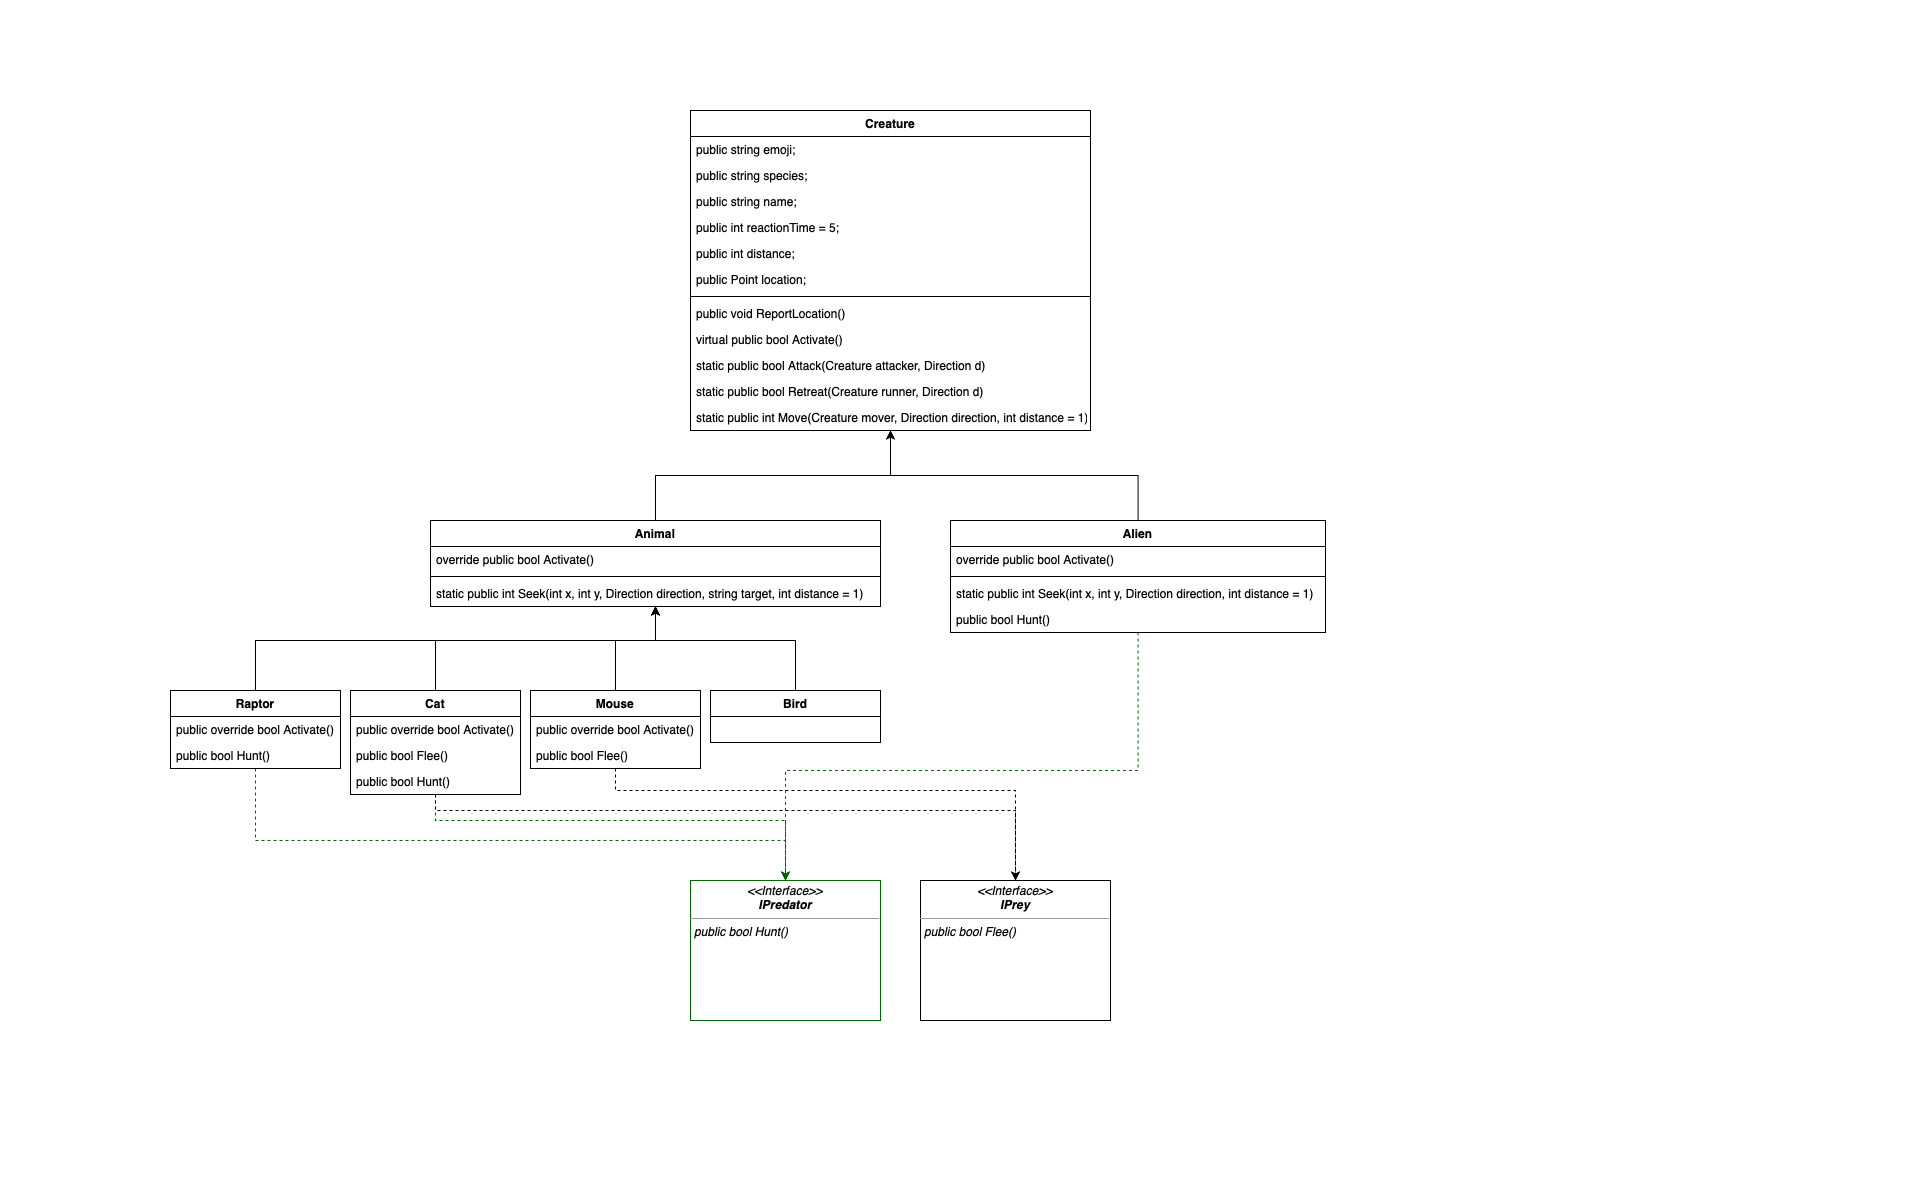

The diagram above was exported from draw.io. Its source (the exported page's mxGraphModel, read from the mxfile embedded in the PNG):
<mxGraphModel dx="914" dy="846" grid="1" gridSize="10" guides="1" tooltips="1" connect="1" arrows="1" fold="1" page="1" pageScale="1" pageWidth="1920" pageHeight="1200" math="0" shadow="0">
  <root>
    <mxCell id="0" />
    <mxCell id="1" parent="0" />
    <mxCell id="UGSY6iRoB3Ei-pPmmxgC-1" value="&lt;p style=&quot;margin:0px;margin-top:4px;text-align:center;&quot;&gt;&lt;i&gt;&amp;lt;&amp;lt;Interface&amp;gt;&amp;gt;&lt;/i&gt;&lt;br&gt;&lt;i&gt;&lt;b&gt;IPredator&lt;/b&gt;&lt;/i&gt;&lt;/p&gt;&lt;hr size=&quot;1&quot;&gt;&lt;p style=&quot;margin:0px;margin-left:4px;&quot;&gt;&lt;i&gt;public bool Hunt()&lt;/i&gt;&lt;br&gt;&lt;/p&gt;" style="verticalAlign=top;align=left;overflow=fill;fontSize=12;fontFamily=Helvetica;html=1;strokeColor=#006600;" vertex="1" parent="1">
      <mxGeometry x="690" y="880" width="190" height="140" as="geometry" />
    </mxCell>
    <mxCell id="UGSY6iRoB3Ei-pPmmxgC-2" value="&lt;p style=&quot;margin:0px;margin-top:4px;text-align:center;&quot;&gt;&lt;i&gt;&amp;lt;&amp;lt;Interface&amp;gt;&amp;gt;&lt;/i&gt;&lt;br&gt;&lt;i&gt;&lt;b&gt;IPrey&lt;/b&gt;&lt;/i&gt;&lt;/p&gt;&lt;hr size=&quot;1&quot;&gt;&lt;p style=&quot;margin:0px;margin-left:4px;&quot;&gt;&lt;i&gt;public bool Flee()&lt;/i&gt;&lt;br&gt;&lt;/p&gt;" style="verticalAlign=top;align=left;overflow=fill;fontSize=12;fontFamily=Helvetica;html=1;" vertex="1" parent="1">
      <mxGeometry x="920" y="880" width="190" height="140" as="geometry" />
    </mxCell>
    <mxCell id="UGSY6iRoB3Ei-pPmmxgC-3" value="Creature" style="swimlane;fontStyle=1;align=center;verticalAlign=top;childLayout=stackLayout;horizontal=1;startSize=26;horizontalStack=0;resizeParent=1;resizeParentMax=0;resizeLast=0;collapsible=1;marginBottom=0;" vertex="1" parent="1">
      <mxGeometry x="690" y="110" width="400" height="320" as="geometry" />
    </mxCell>
    <mxCell id="UGSY6iRoB3Ei-pPmmxgC-4" value="public string emoji;" style="text;strokeColor=none;fillColor=none;align=left;verticalAlign=top;spacingLeft=4;spacingRight=4;overflow=hidden;rotatable=0;points=[[0,0.5],[1,0.5]];portConstraint=eastwest;aspect=fixed;" vertex="1" parent="UGSY6iRoB3Ei-pPmmxgC-3">
      <mxGeometry y="26" width="400" height="26" as="geometry" />
    </mxCell>
    <mxCell id="UGSY6iRoB3Ei-pPmmxgC-18" value="public string species;" style="text;strokeColor=none;fillColor=none;align=left;verticalAlign=top;spacingLeft=4;spacingRight=4;overflow=hidden;rotatable=0;points=[[0,0.5],[1,0.5]];portConstraint=eastwest;aspect=fixed;" vertex="1" parent="UGSY6iRoB3Ei-pPmmxgC-3">
      <mxGeometry y="52" width="400" height="26" as="geometry" />
    </mxCell>
    <mxCell id="UGSY6iRoB3Ei-pPmmxgC-19" value="public string name;&#10;        " style="text;strokeColor=none;fillColor=none;align=left;verticalAlign=top;spacingLeft=4;spacingRight=4;overflow=hidden;rotatable=0;points=[[0,0.5],[1,0.5]];portConstraint=eastwest;aspect=fixed;" vertex="1" parent="UGSY6iRoB3Ei-pPmmxgC-3">
      <mxGeometry y="78" width="400" height="26" as="geometry" />
    </mxCell>
    <mxCell id="UGSY6iRoB3Ei-pPmmxgC-20" value="public int reactionTime = 5; " style="text;strokeColor=none;fillColor=none;align=left;verticalAlign=top;spacingLeft=4;spacingRight=4;overflow=hidden;rotatable=0;points=[[0,0.5],[1,0.5]];portConstraint=eastwest;aspect=fixed;" vertex="1" parent="UGSY6iRoB3Ei-pPmmxgC-3">
      <mxGeometry y="104" width="400" height="26" as="geometry" />
    </mxCell>
    <mxCell id="UGSY6iRoB3Ei-pPmmxgC-17" value="public int distance;" style="text;strokeColor=none;fillColor=none;align=left;verticalAlign=top;spacingLeft=4;spacingRight=4;overflow=hidden;rotatable=0;points=[[0,0.5],[1,0.5]];portConstraint=eastwest;aspect=fixed;" vertex="1" parent="UGSY6iRoB3Ei-pPmmxgC-3">
      <mxGeometry y="130" width="400" height="26" as="geometry" />
    </mxCell>
    <mxCell id="UGSY6iRoB3Ei-pPmmxgC-16" value="public Point location;" style="text;strokeColor=none;fillColor=none;align=left;verticalAlign=top;spacingLeft=4;spacingRight=4;overflow=hidden;rotatable=0;points=[[0,0.5],[1,0.5]];portConstraint=eastwest;aspect=fixed;" vertex="1" parent="UGSY6iRoB3Ei-pPmmxgC-3">
      <mxGeometry y="156" width="400" height="26" as="geometry" />
    </mxCell>
    <mxCell id="UGSY6iRoB3Ei-pPmmxgC-5" value="" style="line;strokeWidth=1;fillColor=none;align=left;verticalAlign=middle;spacingTop=-1;spacingLeft=3;spacingRight=3;rotatable=0;labelPosition=right;points=[];portConstraint=eastwest;strokeColor=inherit;" vertex="1" parent="UGSY6iRoB3Ei-pPmmxgC-3">
      <mxGeometry y="182" width="400" height="8" as="geometry" />
    </mxCell>
    <mxCell id="UGSY6iRoB3Ei-pPmmxgC-21" value="public void ReportLocation()" style="text;strokeColor=none;fillColor=none;align=left;verticalAlign=top;spacingLeft=4;spacingRight=4;overflow=hidden;rotatable=0;points=[[0,0.5],[1,0.5]];portConstraint=eastwest;" vertex="1" parent="UGSY6iRoB3Ei-pPmmxgC-3">
      <mxGeometry y="190" width="400" height="26" as="geometry" />
    </mxCell>
    <mxCell id="UGSY6iRoB3Ei-pPmmxgC-22" value="virtual public bool Activate()" style="text;strokeColor=none;fillColor=none;align=left;verticalAlign=top;spacingLeft=4;spacingRight=4;overflow=hidden;rotatable=0;points=[[0,0.5],[1,0.5]];portConstraint=eastwest;" vertex="1" parent="UGSY6iRoB3Ei-pPmmxgC-3">
      <mxGeometry y="216" width="400" height="26" as="geometry" />
    </mxCell>
    <mxCell id="UGSY6iRoB3Ei-pPmmxgC-34" value="static public bool Attack(Creature attacker, Direction d)" style="text;strokeColor=none;fillColor=none;align=left;verticalAlign=top;spacingLeft=4;spacingRight=4;overflow=hidden;rotatable=0;points=[[0,0.5],[1,0.5]];portConstraint=eastwest;" vertex="1" parent="UGSY6iRoB3Ei-pPmmxgC-3">
      <mxGeometry y="242" width="400" height="26" as="geometry" />
    </mxCell>
    <mxCell id="UGSY6iRoB3Ei-pPmmxgC-35" value="static public bool Retreat(Creature runner, Direction d)" style="text;strokeColor=none;fillColor=none;align=left;verticalAlign=top;spacingLeft=4;spacingRight=4;overflow=hidden;rotatable=0;points=[[0,0.5],[1,0.5]];portConstraint=eastwest;" vertex="1" parent="UGSY6iRoB3Ei-pPmmxgC-3">
      <mxGeometry y="268" width="400" height="26" as="geometry" />
    </mxCell>
    <mxCell id="UGSY6iRoB3Ei-pPmmxgC-6" value="static public int Move(Creature mover, Direction direction, int distance = 1)" style="text;strokeColor=none;fillColor=none;align=left;verticalAlign=top;spacingLeft=4;spacingRight=4;overflow=hidden;rotatable=0;points=[[0,0.5],[1,0.5]];portConstraint=eastwest;" vertex="1" parent="UGSY6iRoB3Ei-pPmmxgC-3">
      <mxGeometry y="294" width="400" height="26" as="geometry" />
    </mxCell>
    <mxCell id="UGSY6iRoB3Ei-pPmmxgC-66" style="edgeStyle=orthogonalEdgeStyle;rounded=0;orthogonalLoop=1;jettySize=auto;html=1;fontSize=20;" edge="1" parent="1" source="UGSY6iRoB3Ei-pPmmxgC-7" target="UGSY6iRoB3Ei-pPmmxgC-3">
      <mxGeometry relative="1" as="geometry" />
    </mxCell>
    <mxCell id="UGSY6iRoB3Ei-pPmmxgC-7" value="Animal" style="swimlane;fontStyle=1;align=center;verticalAlign=top;childLayout=stackLayout;horizontal=1;startSize=26;horizontalStack=0;resizeParent=1;resizeParentMax=0;resizeLast=0;collapsible=1;marginBottom=0;" vertex="1" parent="1">
      <mxGeometry x="430" y="520" width="450" height="86" as="geometry" />
    </mxCell>
    <mxCell id="UGSY6iRoB3Ei-pPmmxgC-8" value="override public bool Activate()" style="text;strokeColor=none;fillColor=none;align=left;verticalAlign=top;spacingLeft=4;spacingRight=4;overflow=hidden;rotatable=0;points=[[0,0.5],[1,0.5]];portConstraint=eastwest;" vertex="1" parent="UGSY6iRoB3Ei-pPmmxgC-7">
      <mxGeometry y="26" width="450" height="26" as="geometry" />
    </mxCell>
    <mxCell id="UGSY6iRoB3Ei-pPmmxgC-9" value="" style="line;strokeWidth=1;fillColor=none;align=left;verticalAlign=middle;spacingTop=-1;spacingLeft=3;spacingRight=3;rotatable=0;labelPosition=right;points=[];portConstraint=eastwest;strokeColor=inherit;" vertex="1" parent="UGSY6iRoB3Ei-pPmmxgC-7">
      <mxGeometry y="52" width="450" height="8" as="geometry" />
    </mxCell>
    <mxCell id="UGSY6iRoB3Ei-pPmmxgC-10" value="static public int Seek(int x, int y, Direction direction, string target, int distance = 1)" style="text;strokeColor=none;fillColor=none;align=left;verticalAlign=top;spacingLeft=4;spacingRight=4;overflow=hidden;rotatable=0;points=[[0,0.5],[1,0.5]];portConstraint=eastwest;" vertex="1" parent="UGSY6iRoB3Ei-pPmmxgC-7">
      <mxGeometry y="60" width="450" height="26" as="geometry" />
    </mxCell>
    <mxCell id="UGSY6iRoB3Ei-pPmmxgC-64" style="edgeStyle=orthogonalEdgeStyle;rounded=0;orthogonalLoop=1;jettySize=auto;html=1;fontSize=20;" edge="1" parent="1" source="UGSY6iRoB3Ei-pPmmxgC-11" target="UGSY6iRoB3Ei-pPmmxgC-3">
      <mxGeometry relative="1" as="geometry" />
    </mxCell>
    <mxCell id="UGSY6iRoB3Ei-pPmmxgC-76" style="edgeStyle=orthogonalEdgeStyle;rounded=0;jumpStyle=arc;jumpSize=10;orthogonalLoop=1;jettySize=auto;html=1;entryX=0.5;entryY=0;entryDx=0;entryDy=0;strokeColor=#006600;strokeWidth=1;fontSize=20;dashed=1;" edge="1" parent="1" source="UGSY6iRoB3Ei-pPmmxgC-11" target="UGSY6iRoB3Ei-pPmmxgC-1">
      <mxGeometry relative="1" as="geometry">
        <Array as="points">
          <mxPoint x="1137" y="770" />
          <mxPoint x="785" y="770" />
        </Array>
      </mxGeometry>
    </mxCell>
    <mxCell id="UGSY6iRoB3Ei-pPmmxgC-11" value="Alien" style="swimlane;fontStyle=1;align=center;verticalAlign=top;childLayout=stackLayout;horizontal=1;startSize=26;horizontalStack=0;resizeParent=1;resizeParentMax=0;resizeLast=0;collapsible=1;marginBottom=0;" vertex="1" parent="1">
      <mxGeometry x="950" y="520" width="375" height="112" as="geometry" />
    </mxCell>
    <mxCell id="UGSY6iRoB3Ei-pPmmxgC-12" value="override public bool Activate()" style="text;strokeColor=none;fillColor=none;align=left;verticalAlign=top;spacingLeft=4;spacingRight=4;overflow=hidden;rotatable=0;points=[[0,0.5],[1,0.5]];portConstraint=eastwest;" vertex="1" parent="UGSY6iRoB3Ei-pPmmxgC-11">
      <mxGeometry y="26" width="375" height="26" as="geometry" />
    </mxCell>
    <mxCell id="UGSY6iRoB3Ei-pPmmxgC-13" value="" style="line;strokeWidth=1;fillColor=none;align=left;verticalAlign=middle;spacingTop=-1;spacingLeft=3;spacingRight=3;rotatable=0;labelPosition=right;points=[];portConstraint=eastwest;strokeColor=inherit;" vertex="1" parent="UGSY6iRoB3Ei-pPmmxgC-11">
      <mxGeometry y="52" width="375" height="8" as="geometry" />
    </mxCell>
    <mxCell id="UGSY6iRoB3Ei-pPmmxgC-36" value="static public int Seek(int x, int y, Direction direction, int distance = 1)" style="text;strokeColor=none;fillColor=none;align=left;verticalAlign=top;spacingLeft=4;spacingRight=4;overflow=hidden;rotatable=0;points=[[0,0.5],[1,0.5]];portConstraint=eastwest;whiteSpace=wrap;" vertex="1" parent="UGSY6iRoB3Ei-pPmmxgC-11">
      <mxGeometry y="60" width="375" height="26" as="geometry" />
    </mxCell>
    <mxCell id="UGSY6iRoB3Ei-pPmmxgC-14" value="public bool Hunt()" style="text;strokeColor=none;fillColor=none;align=left;verticalAlign=top;spacingLeft=4;spacingRight=4;overflow=hidden;rotatable=0;points=[[0,0.5],[1,0.5]];portConstraint=eastwest;" vertex="1" parent="UGSY6iRoB3Ei-pPmmxgC-11">
      <mxGeometry y="86" width="375" height="26" as="geometry" />
    </mxCell>
    <mxCell id="UGSY6iRoB3Ei-pPmmxgC-67" style="edgeStyle=orthogonalEdgeStyle;rounded=0;orthogonalLoop=1;jettySize=auto;html=1;fontSize=20;" edge="1" parent="1" source="UGSY6iRoB3Ei-pPmmxgC-43" target="UGSY6iRoB3Ei-pPmmxgC-7">
      <mxGeometry relative="1" as="geometry">
        <Array as="points">
          <mxPoint x="255" y="640" />
          <mxPoint x="655" y="640" />
        </Array>
      </mxGeometry>
    </mxCell>
    <mxCell id="UGSY6iRoB3Ei-pPmmxgC-71" style="edgeStyle=orthogonalEdgeStyle;rounded=0;orthogonalLoop=1;jettySize=auto;html=1;fontSize=20;dashed=1;strokeWidth=1;strokeColor=#006600;" edge="1" parent="1" source="UGSY6iRoB3Ei-pPmmxgC-43" target="UGSY6iRoB3Ei-pPmmxgC-1">
      <mxGeometry relative="1" as="geometry">
        <Array as="points">
          <mxPoint x="255" y="840" />
          <mxPoint x="785" y="840" />
        </Array>
      </mxGeometry>
    </mxCell>
    <mxCell id="UGSY6iRoB3Ei-pPmmxgC-43" value="Raptor" style="swimlane;fontStyle=1;align=center;verticalAlign=top;childLayout=stackLayout;horizontal=1;startSize=26;horizontalStack=0;resizeParent=1;resizeParentMax=0;resizeLast=0;collapsible=1;marginBottom=0;" vertex="1" parent="1">
      <mxGeometry x="170" y="690" width="170" height="78" as="geometry" />
    </mxCell>
    <mxCell id="UGSY6iRoB3Ei-pPmmxgC-47" value="public override bool Activate()" style="text;strokeColor=none;fillColor=none;align=left;verticalAlign=top;spacingLeft=4;spacingRight=4;overflow=hidden;rotatable=0;points=[[0,0.5],[1,0.5]];portConstraint=eastwest;" vertex="1" parent="UGSY6iRoB3Ei-pPmmxgC-43">
      <mxGeometry y="26" width="170" height="26" as="geometry" />
    </mxCell>
    <mxCell id="UGSY6iRoB3Ei-pPmmxgC-46" value="public bool Hunt()" style="text;strokeColor=none;fillColor=none;align=left;verticalAlign=top;spacingLeft=4;spacingRight=4;overflow=hidden;rotatable=0;points=[[0,0.5],[1,0.5]];portConstraint=eastwest;" vertex="1" parent="UGSY6iRoB3Ei-pPmmxgC-43">
      <mxGeometry y="52" width="170" height="26" as="geometry" />
    </mxCell>
    <mxCell id="UGSY6iRoB3Ei-pPmmxgC-68" style="edgeStyle=orthogonalEdgeStyle;rounded=0;orthogonalLoop=1;jettySize=auto;html=1;fontSize=20;" edge="1" parent="1" source="UGSY6iRoB3Ei-pPmmxgC-51" target="UGSY6iRoB3Ei-pPmmxgC-7">
      <mxGeometry relative="1" as="geometry">
        <Array as="points">
          <mxPoint x="435" y="640" />
          <mxPoint x="655" y="640" />
        </Array>
      </mxGeometry>
    </mxCell>
    <mxCell id="UGSY6iRoB3Ei-pPmmxgC-72" style="edgeStyle=orthogonalEdgeStyle;rounded=0;orthogonalLoop=1;jettySize=auto;html=1;entryX=0.5;entryY=0;entryDx=0;entryDy=0;dashed=1;strokeWidth=1;fontSize=20;strokeColor=#006600;" edge="1" parent="1" source="UGSY6iRoB3Ei-pPmmxgC-51" target="UGSY6iRoB3Ei-pPmmxgC-1">
      <mxGeometry relative="1" as="geometry">
        <Array as="points">
          <mxPoint x="435" y="820" />
          <mxPoint x="785" y="820" />
        </Array>
      </mxGeometry>
    </mxCell>
    <mxCell id="UGSY6iRoB3Ei-pPmmxgC-73" style="edgeStyle=orthogonalEdgeStyle;rounded=0;orthogonalLoop=1;jettySize=auto;html=1;dashed=1;strokeWidth=1;fontSize=20;strokeColor=#000000;" edge="1" parent="1" source="UGSY6iRoB3Ei-pPmmxgC-51" target="UGSY6iRoB3Ei-pPmmxgC-2">
      <mxGeometry relative="1" as="geometry">
        <Array as="points">
          <mxPoint x="435" y="810" />
          <mxPoint x="1015" y="810" />
        </Array>
      </mxGeometry>
    </mxCell>
    <mxCell id="UGSY6iRoB3Ei-pPmmxgC-51" value="Cat" style="swimlane;fontStyle=1;align=center;verticalAlign=top;childLayout=stackLayout;horizontal=1;startSize=26;horizontalStack=0;resizeParent=1;resizeParentMax=0;resizeLast=0;collapsible=1;marginBottom=0;" vertex="1" parent="1">
      <mxGeometry x="350" y="690" width="170" height="104" as="geometry" />
    </mxCell>
    <mxCell id="UGSY6iRoB3Ei-pPmmxgC-52" value="public override bool Activate()" style="text;strokeColor=none;fillColor=none;align=left;verticalAlign=top;spacingLeft=4;spacingRight=4;overflow=hidden;rotatable=0;points=[[0,0.5],[1,0.5]];portConstraint=eastwest;" vertex="1" parent="UGSY6iRoB3Ei-pPmmxgC-51">
      <mxGeometry y="26" width="170" height="26" as="geometry" />
    </mxCell>
    <mxCell id="UGSY6iRoB3Ei-pPmmxgC-54" value="public bool Flee()" style="text;strokeColor=none;fillColor=none;align=left;verticalAlign=top;spacingLeft=4;spacingRight=4;overflow=hidden;rotatable=0;points=[[0,0.5],[1,0.5]];portConstraint=eastwest;" vertex="1" parent="UGSY6iRoB3Ei-pPmmxgC-51">
      <mxGeometry y="52" width="170" height="26" as="geometry" />
    </mxCell>
    <mxCell id="UGSY6iRoB3Ei-pPmmxgC-53" value="public bool Hunt()" style="text;strokeColor=none;fillColor=none;align=left;verticalAlign=top;spacingLeft=4;spacingRight=4;overflow=hidden;rotatable=0;points=[[0,0.5],[1,0.5]];portConstraint=eastwest;" vertex="1" parent="UGSY6iRoB3Ei-pPmmxgC-51">
      <mxGeometry y="78" width="170" height="26" as="geometry" />
    </mxCell>
    <mxCell id="UGSY6iRoB3Ei-pPmmxgC-69" style="edgeStyle=orthogonalEdgeStyle;rounded=0;orthogonalLoop=1;jettySize=auto;html=1;fontSize=20;" edge="1" parent="1" source="UGSY6iRoB3Ei-pPmmxgC-55" target="UGSY6iRoB3Ei-pPmmxgC-7">
      <mxGeometry relative="1" as="geometry">
        <Array as="points">
          <mxPoint x="615" y="640" />
          <mxPoint x="655" y="640" />
        </Array>
      </mxGeometry>
    </mxCell>
    <mxCell id="UGSY6iRoB3Ei-pPmmxgC-74" style="edgeStyle=orthogonalEdgeStyle;rounded=0;orthogonalLoop=1;jettySize=auto;html=1;entryX=0.5;entryY=0;entryDx=0;entryDy=0;dashed=1;strokeWidth=1;fontSize=20;" edge="1" parent="1" source="UGSY6iRoB3Ei-pPmmxgC-55" target="UGSY6iRoB3Ei-pPmmxgC-2">
      <mxGeometry relative="1" as="geometry">
        <Array as="points">
          <mxPoint x="615" y="790" />
          <mxPoint x="1015" y="790" />
        </Array>
      </mxGeometry>
    </mxCell>
    <mxCell id="UGSY6iRoB3Ei-pPmmxgC-55" value="Mouse" style="swimlane;fontStyle=1;align=center;verticalAlign=top;childLayout=stackLayout;horizontal=1;startSize=26;horizontalStack=0;resizeParent=1;resizeParentMax=0;resizeLast=0;collapsible=1;marginBottom=0;" vertex="1" parent="1">
      <mxGeometry x="530" y="690" width="170" height="78" as="geometry" />
    </mxCell>
    <mxCell id="UGSY6iRoB3Ei-pPmmxgC-56" value="public override bool Activate()" style="text;strokeColor=none;fillColor=none;align=left;verticalAlign=top;spacingLeft=4;spacingRight=4;overflow=hidden;rotatable=0;points=[[0,0.5],[1,0.5]];portConstraint=eastwest;" vertex="1" parent="UGSY6iRoB3Ei-pPmmxgC-55">
      <mxGeometry y="26" width="170" height="26" as="geometry" />
    </mxCell>
    <mxCell id="UGSY6iRoB3Ei-pPmmxgC-57" value="public bool Flee()" style="text;strokeColor=none;fillColor=none;align=left;verticalAlign=top;spacingLeft=4;spacingRight=4;overflow=hidden;rotatable=0;points=[[0,0.5],[1,0.5]];portConstraint=eastwest;" vertex="1" parent="UGSY6iRoB3Ei-pPmmxgC-55">
      <mxGeometry y="52" width="170" height="26" as="geometry" />
    </mxCell>
    <mxCell id="UGSY6iRoB3Ei-pPmmxgC-70" style="edgeStyle=orthogonalEdgeStyle;rounded=0;orthogonalLoop=1;jettySize=auto;html=1;fontSize=20;" edge="1" parent="1" source="UGSY6iRoB3Ei-pPmmxgC-59" target="UGSY6iRoB3Ei-pPmmxgC-7">
      <mxGeometry relative="1" as="geometry">
        <Array as="points">
          <mxPoint x="795" y="640" />
          <mxPoint x="655" y="640" />
        </Array>
      </mxGeometry>
    </mxCell>
    <mxCell id="UGSY6iRoB3Ei-pPmmxgC-59" value="Bird" style="swimlane;fontStyle=1;align=center;verticalAlign=top;childLayout=stackLayout;horizontal=1;startSize=26;horizontalStack=0;resizeParent=1;resizeParentMax=0;resizeLast=0;collapsible=1;marginBottom=0;" vertex="1" parent="1">
      <mxGeometry x="710" y="690" width="170" height="52" as="geometry" />
    </mxCell>
  </root>
</mxGraphModel>